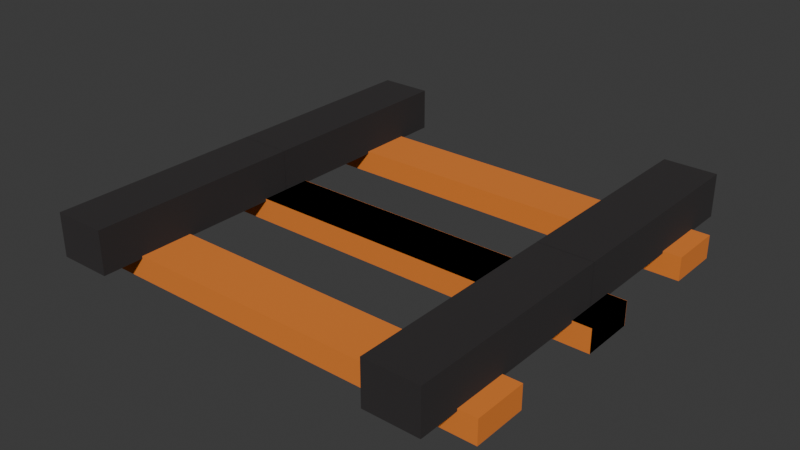 # Source: Trilho.blend  (saved by Blender 5.2.45; exported with 4.5.12 LTS)
import bpy
from mathutils import Matrix  # noqa: F401  (used for matrix-valued properties, if any)

bpy.ops.wm.read_factory_settings(use_empty=True)
scene = bpy.context.scene
scene.name = 'Scene'

# ---- materials (node trees are filled in below, after node groups)
mat_metal = bpy.data.materials.new('Metal')
mat_metal.alpha_threshold = 0.0
mat_metal.use_backface_culling_lightprobe_volume = False
mat_metal.roughness = 0.5
mat_metal.line_color = (0.0, 0.0, 0.0, 1.0)
mat_madeira = bpy.data.materials.new('Madeira')

# ---- material node trees
mat_metal.use_nodes = True; mat_metal.node_tree.nodes.clear()
_N = mat_metal.node_tree.nodes; _L = mat_metal.node_tree.links
n0 = _N.new('ShaderNodeOutputMaterial'); n0.name = 'Material Output'; n0.location = (200, 100)
n1 = _N.new('ShaderNodeBsdfPrincipled'); n1.name = 'Principled BSDF'; n1.location = (-200, 100)
n1.inputs[0].default_value = (0.02475, 0.02143, 0.02193, 1.0)
n1.inputs[2].default_value = 1.0
n1.inputs[10].default_value = 0.005
_L.new(n1.outputs[0], n0.inputs[0])
n0.is_active_output = True
mat_madeira.use_nodes = True; mat_madeira.node_tree.nodes.clear()
_N = mat_madeira.node_tree.nodes; _L = mat_madeira.node_tree.links
n0 = _N.new('ShaderNodeBsdfPrincipled'); n0.name = 'Principled BSDF'; n0.location = (-200, 100)
n0.inputs[0].default_value = (0.8, 0.2148, 0.02487, 1.0)
n0.inputs[2].default_value = 1.0
n0.inputs[10].default_value = 0.005
n1 = _N.new('ShaderNodeOutputMaterial'); n1.name = 'Material Output'; n1.location = (200, 100)
_L.new(n0.outputs[0], n1.inputs[0])
n1.is_active_output = True

# ---- world
world_world = bpy.data.worlds.new('World'); scene.world = world_world
world_world.use_nodes = True; world_world.node_tree.nodes.clear()
_N = world_world.node_tree.nodes; _L = world_world.node_tree.links
n0 = _N.new('ShaderNodeOutputWorld'); n0.name = 'World Output'; n0.location = (200, 100)
n1 = _N.new('ShaderNodeBackground'); n1.name = 'Background'; n1.location = (-200, 100)
n1.inputs[0].default_value = (0.05088, 0.05088, 0.05088, 1.0)
_L.new(n1.outputs[0], n0.inputs[0])
n0.is_active_output = True
world_world.color = (0.05088, 0.05088, 0.05088)
world_world.sun_shadow_jitter_overblur = 0.0

# ---- meshes
me_cube = bpy.data.meshes.new('Cube')
me_cube.from_pydata([(1.951, 0.2525, 0.1995), (1.951, 0.2525, -0.005345), (1.951, -0.2499, 0.1995), (1.951, -0.2499, -0.005345), (0.0, -0.2499, -0.005345), (0.0, -0.2499, 0.1995), (0.0, 0.2525, -0.005345), (0.0, 0.2525, 0.1995), (1.788, -2.002, 0.5535), (1.788, -2.002, 0.1793), (1.306, -2.002, 0.5535), (1.306, -2.002, 0.1793), (1.306, 0.000639, 0.1793), (1.306, 0.000639, 0.5535), (1.788, 0.0006558, 0.1793), (1.788, 0.0006558, 0.5535), (1.951, -1.127, 0.1995), (1.951, -1.127, -0.005345), (1.951, -1.629, 0.1995), (1.951, -1.629, -0.005345), (0.0, -1.629, -0.005345), (0.0, -1.629, 0.1995), (0.0, -1.127, -0.005345), (0.0, -1.127, 0.1995), (-1.951, 0.2525, 0.1995), (-1.951, 0.2525, -0.005345), (-1.951, -0.2499, 0.1995), (-1.951, -0.2499, -0.005345), (-1.788, -2.002, 0.5535), (-1.788, -2.002, 0.1793), (-1.306, -2.002, 0.5535), (-1.306, -2.002, 0.1793), (-1.306, 0.000639, 0.1793), (-1.306, 0.000639, 0.5535), (-1.788, 0.0006558, 0.1793), (-1.788, 0.0006558, 0.5535), (-1.951, -1.127, 0.1995), (-1.951, -1.127, -0.005345), (-1.951, -1.629, 0.1995), (-1.951, -1.629, -0.005345), (1.951, -0.2525, 0.1995), (1.951, -0.2525, -0.005345), (1.951, 0.2499, 0.1995), (1.951, 0.2499, -0.005345), (0.0, 0.2499, -0.005345), (0.0, 0.2499, 0.1995), (0.0, -0.2525, -0.005345), (0.0, -0.2525, 0.1995), (1.788, 2.002, 0.5535), (1.788, 2.002, 0.1793), (1.306, 2.002, 0.5535), (1.306, 2.002, 0.1793), (1.306, -0.000639, 0.1793), (1.306, -0.000639, 0.5535), (1.788, -0.0006558, 0.1793), (1.788, -0.0006558, 0.5535), (1.951, 1.127, 0.1995), (1.951, 1.127, -0.005345), (1.951, 1.629, 0.1995), (1.951, 1.629, -0.005345), (0.0, 1.629, -0.005345), (0.0, 1.629, 0.1995), (0.0, 1.127, -0.005345), (0.0, 1.127, 0.1995), (-1.951, -0.2525, 0.1995), (-1.951, -0.2525, -0.005345), (-1.951, 0.2499, 0.1995), (-1.951, 0.2499, -0.005345), (-1.788, 2.002, 0.5535), (-1.788, 2.002, 0.1793), (-1.306, 2.002, 0.5535), (-1.306, 2.002, 0.1793), (-1.306, -0.000639, 0.1793), (-1.306, -0.000639, 0.5535), (-1.788, -0.0006558, 0.1793), (-1.788, -0.0006558, 0.5535), (-1.951, 1.127, 0.1995), (-1.951, 1.127, -0.005345), (-1.951, 1.629, 0.1995), (-1.951, 1.629, -0.005345)], [], [(0, 7, 5, 2), (3, 2, 5, 4), (1, 0, 2, 3), (6, 7, 0, 1), (4, 6, 1, 3), (8, 15, 13, 10), (11, 10, 13, 12), (9, 8, 10, 11), (14, 15, 8, 9), (12, 14, 9, 11), (16, 23, 21, 18), (19, 18, 21, 20), (17, 16, 18, 19), (22, 23, 16, 17), (20, 22, 17, 19), (24, 26, 5, 7), (27, 4, 5, 26), (25, 27, 26, 24), (6, 25, 24, 7), (4, 27, 25, 6), (28, 30, 33, 35), (31, 32, 33, 30), (29, 31, 30, 28), (34, 29, 28, 35), (32, 31, 29, 34), (36, 38, 21, 23), (39, 20, 21, 38), (37, 39, 38, 36), (22, 37, 36, 23), (20, 39, 37, 22), (40, 42, 45, 47), (43, 44, 45, 42), (41, 43, 42, 40), (46, 41, 40, 47), (44, 43, 41, 46), (48, 50, 53, 55), (51, 52, 53, 50), (49, 51, 50, 48), (54, 49, 48, 55), (52, 51, 49, 54), (56, 58, 61, 63), (59, 60, 61, 58), (57, 59, 58, 56), (62, 57, 56, 63), (60, 59, 57, 62), (64, 47, 45, 66), (67, 66, 45, 44), (65, 64, 66, 67), (46, 47, 64, 65), (44, 46, 65, 67), (68, 75, 73, 70), (71, 70, 73, 72), (69, 68, 70, 71), (74, 75, 68, 69), (72, 74, 69, 71), (76, 63, 61, 78), (79, 78, 61, 60), (77, 76, 78, 79), (62, 63, 76, 77), (60, 62, 77, 79)])
me_cube.polygons.foreach_set('material_index', [1, 1, 1, 1, 1, 0, 0, 0, 0, 0, 1, 1, 1, 1, 1, 1, 1, 1, 1, 1, 0, 0, 0, 0, 0, 1, 1, 1, 1, 1, 1, 1, 1, 1, 1, 0, 0, 0, 0, 0, 1, 1, 1, 1, 1, 1, 1, 1, 1, 1, 0, 0, 0, 0, 0, 1, 1, 1, 1, 1])
_uv = me_cube.uv_layers.new(name='UVMap')
_uv.uv.foreach_set('vector', [0.625, 0.5, 0.75, 0.5, 0.75, 0.75, 0.625, 0.75, 0.375, 0.75, 0.625, 0.75, 0.625, 0.875, 0.375, 0.875, 0.375, 0.5, 0.625, 0.5, 0.625, 0.75, 0.375, 0.75, 0.375, 0.375, 0.625, 0.375, 0.625, 0.5, 0.375, 0.5, 0.25, 0.75, 0.25, 0.5, 0.375, 0.5, 0.375, 0.75, 0.625, 0.5, 0.75, 0.5, 0.75, 0.75, 0.625, 0.75, 0.375, 0.75, 0.625, 0.75, 0.625, 0.875, 0.375, 0.875, 0.375, 0.5, 0.625, 0.5, 0.625, 0.75, 0.375, 0.75, 0.375, 0.375, 0.625, 0.375, 0.625, 0.5, 0.375, 0.5, 0.25, 0.75, 0.25, 0.5, 0.375, 0.5, 0.375, 0.75, 0.625, 0.5, 0.75, 0.5, 0.75, 0.75, 0.625, 0.75, 0.375, 0.75, 0.625, 0.75, 0.625, 0.875, 0.375, 0.875, 0.375, 0.5, 0.625, 0.5, 0.625, 0.75, 0.375, 0.75, 0.375, 0.375, 0.625, 0.375, 0.625, 0.5, 0.375, 0.5, 0.25, 0.75, 0.25, 0.5, 0.375, 0.5, 0.375, 0.75, 0.625, 0.5, 0.625, 0.75, 0.75, 0.75, 0.75, 0.5, 0.375, 0.75, 0.375, 0.875, 0.625, 0.875, 0.625, 0.75, 0.375, 0.5, 0.375, 0.75, 0.625, 0.75, 0.625, 0.5, 0.375, 0.375, 0.375, 0.5, 0.625, 0.5, 0.625, 0.375, 0.25, 0.75, 0.375, 0.75, 0.375, 0.5, 0.25, 0.5, 0.625, 0.5, 0.625, 0.75, 0.75, 0.75, 0.75, 0.5, 0.375, 0.75, 0.375, 0.875, 0.625, 0.875, 0.625, 0.75, 0.375, 0.5, 0.375, 0.75, 0.625, 0.75, 0.625, 0.5, 0.375, 0.375, 0.375, 0.5, 0.625, 0.5, 0.625, 0.375, 0.25, 0.75, 0.375, 0.75, 0.375, 0.5, 0.25, 0.5, 0.625, 0.5, 0.625, 0.75, 0.75, 0.75, 0.75, 0.5, 0.375, 0.75, 0.375, 0.875, 0.625, 0.875, 0.625, 0.75, 0.375, 0.5, 0.375, 0.75, 0.625, 0.75, 0.625, 0.5, 0.375, 0.375, 0.375, 0.5, 0.625, 0.5, 0.625, 0.375, 0.25, 0.75, 0.375, 0.75, 0.375, 0.5, 0.25, 0.5, 0.625, 0.5, 0.625, 0.75, 0.75, 0.75, 0.75, 0.5, 0.375, 0.75, 0.375, 0.875, 0.625, 0.875, 0.625, 0.75, 0.375, 0.5, 0.375, 0.75, 0.625, 0.75, 0.625, 0.5, 0.375, 0.375, 0.375, 0.5, 0.625, 0.5, 0.625, 0.375, 0.25, 0.75, 0.375, 0.75, 0.375, 0.5, 0.25, 0.5, 0.625, 0.5, 0.625, 0.75, 0.75, 0.75, 0.75, 0.5, 0.375, 0.75, 0.375, 0.875, 0.625, 0.875, 0.625, 0.75, 0.375, 0.5, 0.375, 0.75, 0.625, 0.75, 0.625, 0.5, 0.375, 0.375, 0.375, 0.5, 0.625, 0.5, 0.625, 0.375, 0.25, 0.75, 0.375, 0.75, 0.375, 0.5, 0.25, 0.5, 0.625, 0.5, 0.625, 0.75, 0.75, 0.75, 0.75, 0.5, 0.375, 0.75, 0.375, 0.875, 0.625, 0.875, 0.625, 0.75, 0.375, 0.5, 0.375, 0.75, 0.625, 0.75, 0.625, 0.5, 0.375, 0.375, 0.375, 0.5, 0.625, 0.5, 0.625, 0.375, 0.25, 0.75, 0.375, 0.75, 0.375, 0.5, 0.25, 0.5, 0.625, 0.5, 0.75, 0.5, 0.75, 0.75, 0.625, 0.75, 0.375, 0.75, 0.625, 0.75, 0.625, 0.875, 0.375, 0.875, 0.375, 0.5, 0.625, 0.5, 0.625, 0.75, 0.375, 0.75, 0.375, 0.375, 0.625, 0.375, 0.625, 0.5, 0.375, 0.5, 0.25, 0.75, 0.25, 0.5, 0.375, 0.5, 0.375, 0.75, 0.625, 0.5, 0.75, 0.5, 0.75, 0.75, 0.625, 0.75, 0.375, 0.75, 0.625, 0.75, 0.625, 0.875, 0.375, 0.875, 0.375, 0.5, 0.625, 0.5, 0.625, 0.75, 0.375, 0.75, 0.375, 0.375, 0.625, 0.375, 0.625, 0.5, 0.375, 0.5, 0.25, 0.75, 0.25, 0.5, 0.375, 0.5, 0.375, 0.75, 0.625, 0.5, 0.75, 0.5, 0.75, 0.75, 0.625, 0.75, 0.375, 0.75, 0.625, 0.75, 0.625, 0.875, 0.375, 0.875, 0.375, 0.5, 0.625, 0.5, 0.625, 0.75, 0.375, 0.75, 0.375, 0.375, 0.625, 0.375, 0.625, 0.5, 0.375, 0.5, 0.25, 0.75, 0.25, 0.5, 0.375, 0.5, 0.375, 0.75])
me_cube.materials.append(mat_metal)
me_cube.materials.append(mat_madeira)
me_cube.use_mirror_vertex_groups = False
me_cube.update()

# ---- objects
ob_trilho = bpy.data.objects.new('Trilho', me_cube)

# ---- transforms, parenting, visibility, modifiers, constraints
ob_trilho.location = (0.0, 0.0, 0.0)
ob_trilho.scale = (0.2563, 0.2497, 0.2673)
ob_trilho.lock_rotations_4d = False
ob_trilho.empty_display_type = 'ARROWS'
ob_trilho.lineart.crease_threshold = 0.0

# ---- collection membership
scene.collection.objects.link(ob_trilho)

# ---- scene / render settings (as saved in the file)
scene.frame_start = 1; scene.frame_end = 250; scene.frame_set(0)
scene.render.engine = 'CYCLES'
scene.render.bake_bias = 0.0
scene.render.bake_samples = 0
scene.render.compositor_device = 'GPU'
scene.eevee.use_volume_custom_range = False
scene.eevee.fast_gi_thickness_near = 0.1
scene.eevee.fast_gi_thickness_far = 0.0
scene.eevee.ray_tracing_options.screen_trace_thickness = 0.1
bpy.context.view_layer.update()

# ---- added for rendering (the .blend has no active camera and no usable light): camera, sun
cam_auto = bpy.data.cameras.new('AutoCamera')
cam_auto.lens = 50.0
cam_auto.sensor_width = 36.0
cam_auto.clip_end = 1000.0
ob_auto_camera = bpy.data.objects.new('AutoCamera', cam_auto)
scene.collection.objects.link(ob_auto_camera)
ob_auto_camera.location = (1.31574, -1.57889, 1.12583)
ob_auto_camera.rotation_euler = (1.09748, -7.21219e-08, 0.694738)
scene.camera = ob_auto_camera
light_auto_sun = bpy.data.lights.new('AutoSun', 'SUN')
light_auto_sun.energy = 3.0
light_auto_sun.angle = 0.0523599
ob_auto_sun = bpy.data.objects.new('AutoSun', light_auto_sun)
scene.collection.objects.link(ob_auto_sun)
ob_auto_sun.rotation_euler = (0.872665, 0.174533, 0.523599)
bpy.context.view_layer.update()
